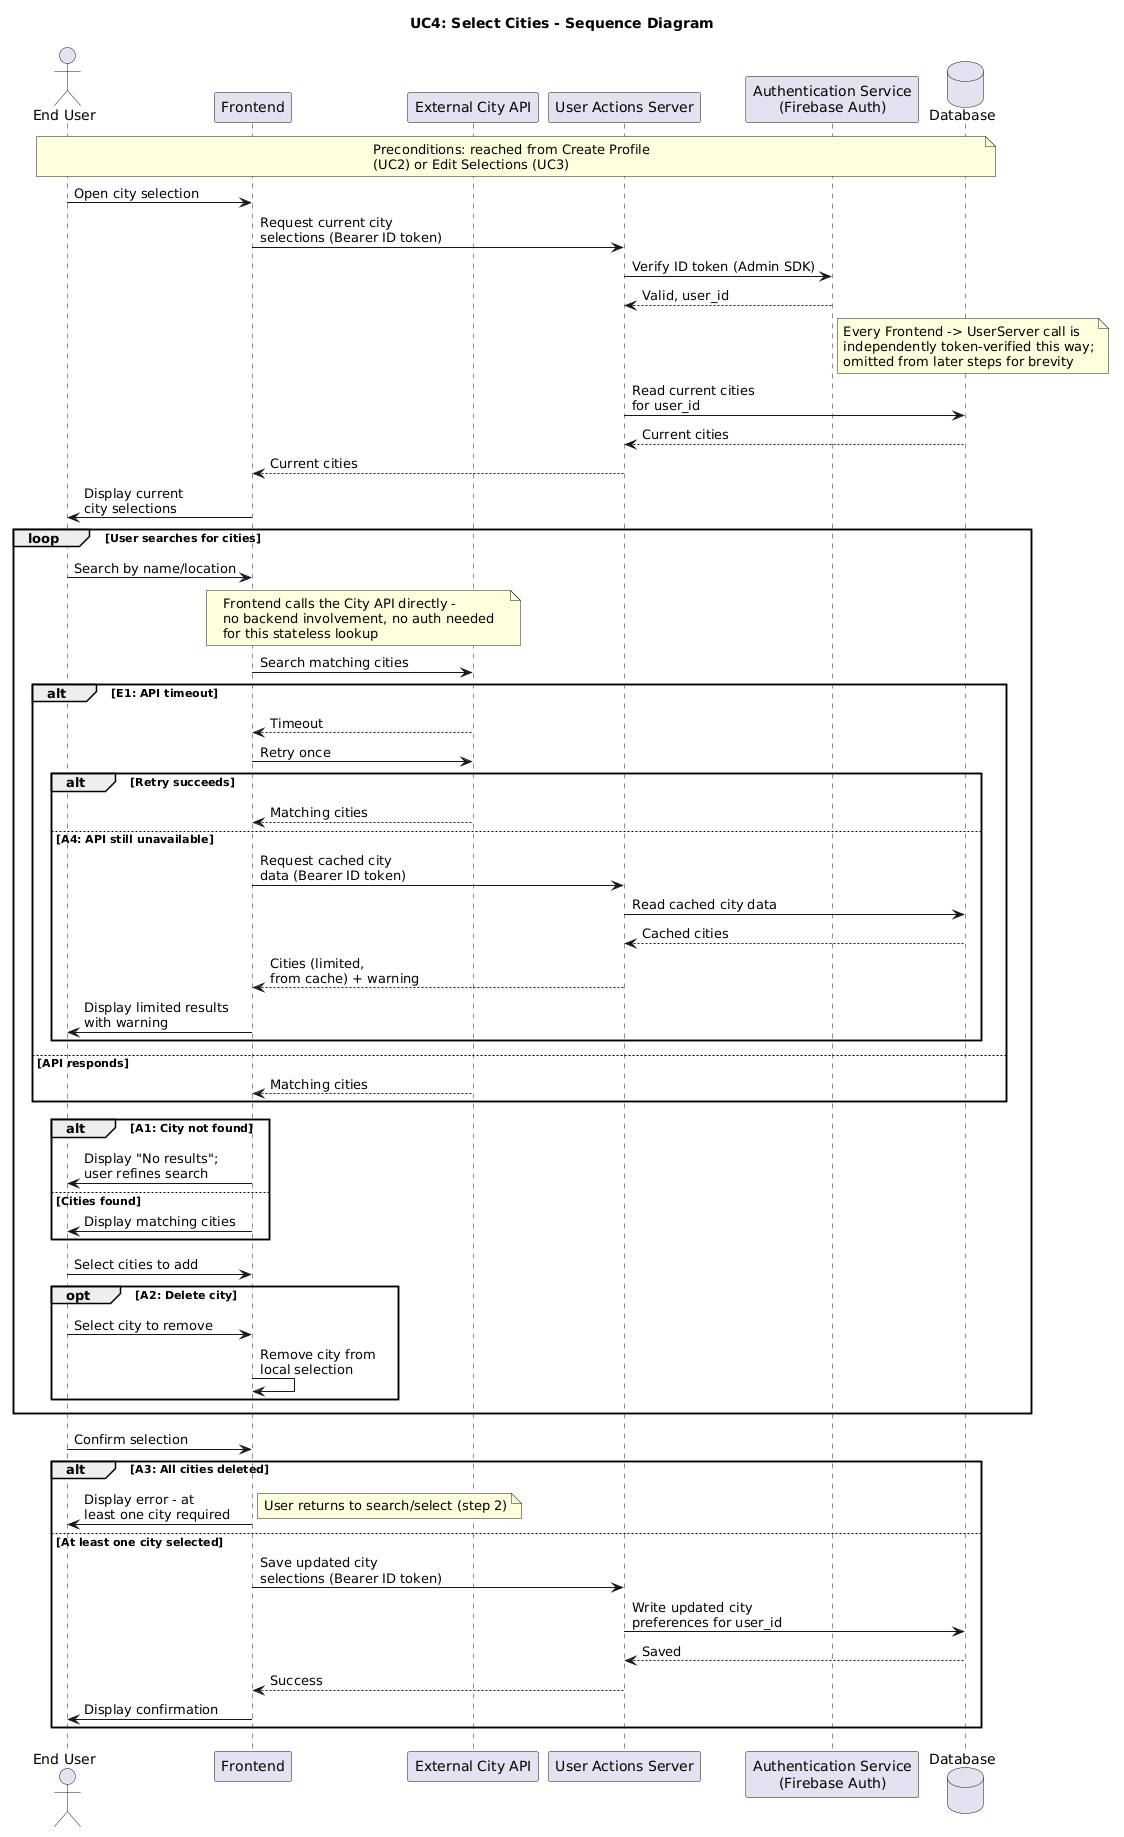

The diagram above was rendered by PlantUML. Its source (embedded in the PNG):
@startuml
title UC4: Select Cities - Sequence Diagram

actor "End User" as User
participant "Frontend" as Frontend
participant "External City API" as CityAPI
participant "User Actions Server" as UserServer
participant "Authentication Service\n(Firebase Auth)" as Auth
database "Database" as DB

note over User, DB
  Preconditions: reached from Create Profile
  (UC2) or Edit Selections (UC3)
end note

User -> Frontend: Open city selection
Frontend -> UserServer: Request current city\nselections (Bearer ID token)
UserServer -> Auth: Verify ID token (Admin SDK)
Auth --> UserServer: Valid, user_id
note right of Auth
  Every Frontend -> UserServer call is
  independently token-verified this way;
  omitted from later steps for brevity
end note
UserServer -> DB: Read current cities\nfor user_id
DB --> UserServer: Current cities
UserServer --> Frontend: Current cities
Frontend -> User: Display current\ncity selections

loop User searches for cities
  User -> Frontend: Search by name/location

  note over Frontend, CityAPI
    Frontend calls the City API directly -
    no backend involvement, no auth needed
    for this stateless lookup
  end note

  Frontend -> CityAPI: Search matching cities

  alt E1: API timeout
    CityAPI --> Frontend: Timeout
    Frontend -> CityAPI: Retry once

    alt Retry succeeds
      CityAPI --> Frontend: Matching cities
    else A4: API still unavailable
      Frontend -> UserServer: Request cached city\ndata (Bearer ID token)
      UserServer -> DB: Read cached city data
      DB --> UserServer: Cached cities
      UserServer --> Frontend: Cities (limited,\nfrom cache) + warning
      Frontend -> User: Display limited results\nwith warning
    end
  else API responds
    CityAPI --> Frontend: Matching cities
  end

  alt A1: City not found
    Frontend -> User: Display "No results";\nuser refines search
  else Cities found
    Frontend -> User: Display matching cities
  end

  User -> Frontend: Select cities to add

  opt A2: Delete city
    User -> Frontend: Select city to remove
    Frontend -> Frontend: Remove city from\nlocal selection
  end
end

User -> Frontend: Confirm selection

alt A3: All cities deleted
  Frontend -> User: Display error - at\nleast one city required
  note right: User returns to search/select (step 2)
else At least one city selected
  Frontend -> UserServer: Save updated city\nselections (Bearer ID token)
  UserServer -> DB: Write updated city\npreferences for user_id
  DB --> UserServer: Saved
  UserServer --> Frontend: Success
  Frontend -> User: Display confirmation
end
@enduml